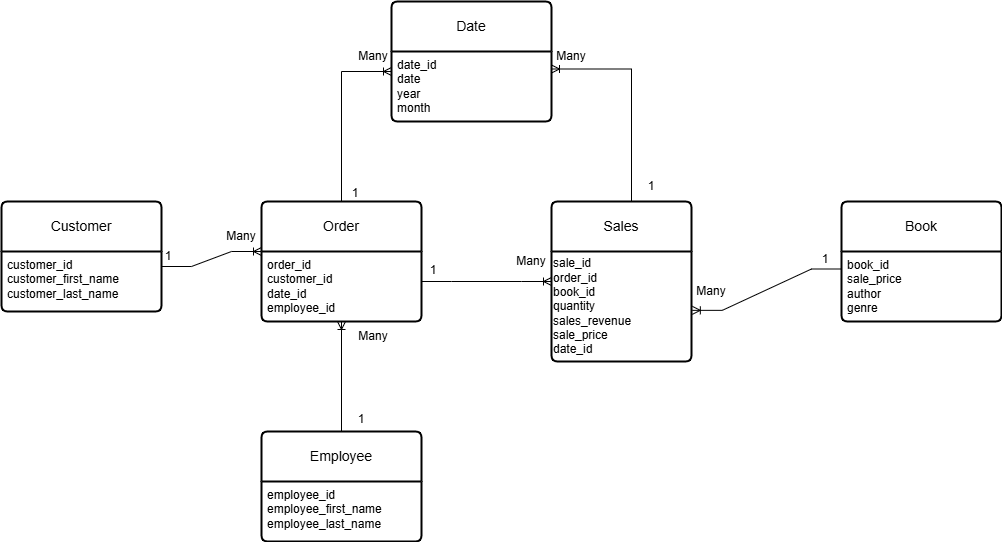

The diagram above was exported from draw.io. Its source (the exported page's mxGraphModel, read from the mxfile embedded in the PNG):
<mxGraphModel dx="1059" dy="656" grid="1" gridSize="10" guides="1" tooltips="1" connect="1" arrows="1" fold="1" page="1" pageScale="1" pageWidth="850" pageHeight="1100" math="0" shadow="0" extFonts="Permanent Marker^https://fonts.googleapis.com/css?family=Permanent+Marker">
  <root>
    <mxCell id="0" />
    <mxCell id="1" parent="0" />
    <mxCell id="C8GzPE4xVjO3Cg_D7Rti-4" value="Customer" style="swimlane;childLayout=stackLayout;horizontal=1;startSize=50;horizontalStack=0;rounded=1;fontSize=14;fontStyle=0;strokeWidth=2;resizeParent=0;resizeLast=1;shadow=0;dashed=0;align=center;arcSize=4;whiteSpace=wrap;html=1;" parent="1" vertex="1">
      <mxGeometry x="140" y="300" width="160" height="110" as="geometry" />
    </mxCell>
    <mxCell id="C8GzPE4xVjO3Cg_D7Rti-5" value="&lt;div&gt;customer_id&lt;/div&gt;&lt;div&gt;customer_first_name&lt;/div&gt;&lt;div&gt;customer_last_name&lt;/div&gt;" style="align=left;strokeColor=none;fillColor=none;spacingLeft=4;fontSize=12;verticalAlign=top;resizable=0;rotatable=0;part=1;html=1;" parent="C8GzPE4xVjO3Cg_D7Rti-4" vertex="1">
      <mxGeometry y="50" width="160" height="60" as="geometry" />
    </mxCell>
    <mxCell id="C8GzPE4xVjO3Cg_D7Rti-7" value="Order" style="swimlane;childLayout=stackLayout;horizontal=1;startSize=50;horizontalStack=0;rounded=1;fontSize=14;fontStyle=0;strokeWidth=2;resizeParent=0;resizeLast=1;shadow=0;dashed=0;align=center;arcSize=4;whiteSpace=wrap;html=1;" parent="1" vertex="1">
      <mxGeometry x="400" y="300" width="160" height="120" as="geometry" />
    </mxCell>
    <mxCell id="C8GzPE4xVjO3Cg_D7Rti-8" value="order_id&lt;div&gt;customer_id&lt;/div&gt;&lt;div&gt;date_id&lt;/div&gt;&lt;div&gt;employee_id&lt;br&gt;&lt;div&gt;&lt;br&gt;&lt;/div&gt;&lt;/div&gt;" style="align=left;strokeColor=none;fillColor=none;spacingLeft=4;fontSize=12;verticalAlign=top;resizable=0;rotatable=0;part=1;html=1;" parent="C8GzPE4xVjO3Cg_D7Rti-7" vertex="1">
      <mxGeometry y="50" width="160" height="70" as="geometry" />
    </mxCell>
    <mxCell id="W2M6jXQJTQiohdXOS3X7-1" value="Employee" style="swimlane;childLayout=stackLayout;horizontal=1;startSize=50;horizontalStack=0;rounded=1;fontSize=14;fontStyle=0;strokeWidth=2;resizeParent=0;resizeLast=1;shadow=0;dashed=0;align=center;arcSize=4;whiteSpace=wrap;html=1;" vertex="1" parent="1">
      <mxGeometry x="400" y="530" width="160" height="110" as="geometry" />
    </mxCell>
    <mxCell id="W2M6jXQJTQiohdXOS3X7-2" value="&lt;div&gt;employee_id&lt;/div&gt;&lt;div&gt;employee_first_name&lt;/div&gt;&lt;div&gt;employee_last_name&lt;/div&gt;" style="align=left;strokeColor=none;fillColor=none;spacingLeft=4;fontSize=12;verticalAlign=top;resizable=0;rotatable=0;part=1;html=1;" vertex="1" parent="W2M6jXQJTQiohdXOS3X7-1">
      <mxGeometry y="50" width="160" height="60" as="geometry" />
    </mxCell>
    <mxCell id="W2M6jXQJTQiohdXOS3X7-3" value="Book" style="swimlane;childLayout=stackLayout;horizontal=1;startSize=50;horizontalStack=0;rounded=1;fontSize=14;fontStyle=0;strokeWidth=2;resizeParent=0;resizeLast=1;shadow=0;dashed=0;align=center;arcSize=4;whiteSpace=wrap;html=1;" vertex="1" parent="1">
      <mxGeometry x="980" y="300" width="160" height="120" as="geometry" />
    </mxCell>
    <mxCell id="W2M6jXQJTQiohdXOS3X7-4" value="&lt;div&gt;book_id&lt;/div&gt;&lt;div&gt;sale_price&lt;/div&gt;&lt;div&gt;author&lt;/div&gt;&lt;div&gt;genre&lt;/div&gt;&lt;div&gt;&lt;br&gt;&lt;/div&gt;" style="align=left;strokeColor=none;fillColor=none;spacingLeft=4;fontSize=12;verticalAlign=top;resizable=0;rotatable=0;part=1;html=1;" vertex="1" parent="W2M6jXQJTQiohdXOS3X7-3">
      <mxGeometry y="50" width="160" height="70" as="geometry" />
    </mxCell>
    <mxCell id="W2M6jXQJTQiohdXOS3X7-5" value="Sales" style="swimlane;childLayout=stackLayout;horizontal=1;startSize=50;horizontalStack=0;rounded=1;fontSize=14;fontStyle=0;strokeWidth=2;resizeParent=0;resizeLast=1;shadow=0;dashed=0;align=center;arcSize=4;whiteSpace=wrap;html=1;" vertex="1" parent="1">
      <mxGeometry x="690" y="300" width="140" height="160" as="geometry" />
    </mxCell>
    <mxCell id="W2M6jXQJTQiohdXOS3X7-7" value="&lt;span style=&quot;background-color: transparent; color: light-dark(rgb(0, 0, 0), rgb(255, 255, 255));&quot;&gt;sale_id&lt;/span&gt;&lt;br&gt;&lt;span style=&quot;background-color: transparent; color: light-dark(rgb(0, 0, 0), rgb(255, 255, 255));&quot;&gt;order_id&lt;/span&gt;&lt;br&gt;&lt;span style=&quot;background-color: transparent; color: light-dark(rgb(0, 0, 0), rgb(255, 255, 255));&quot;&gt;book_id&lt;/span&gt;&lt;br&gt;&lt;span style=&quot;background-color: transparent; color: light-dark(rgb(0, 0, 0), rgb(255, 255, 255));&quot;&gt;quantity&lt;/span&gt;&lt;br&gt;&lt;span style=&quot;background-color: transparent; color: light-dark(rgb(0, 0, 0), rgb(255, 255, 255));&quot;&gt;sales_revenue&lt;/span&gt;&lt;br&gt;&lt;div&gt;sale_price&lt;/div&gt;&lt;div&gt;date_id&lt;/div&gt;" style="text;html=1;align=left;verticalAlign=middle;resizable=0;points=[];autosize=1;strokeColor=none;fillColor=none;" vertex="1" parent="W2M6jXQJTQiohdXOS3X7-5">
      <mxGeometry y="50" width="140" height="110" as="geometry" />
    </mxCell>
    <mxCell id="W2M6jXQJTQiohdXOS3X7-13" value="Date" style="swimlane;childLayout=stackLayout;horizontal=1;startSize=50;horizontalStack=0;rounded=1;fontSize=14;fontStyle=0;strokeWidth=2;resizeParent=0;resizeLast=1;shadow=0;dashed=0;align=center;arcSize=4;whiteSpace=wrap;html=1;" vertex="1" parent="1">
      <mxGeometry x="530" y="100" width="160" height="120" as="geometry" />
    </mxCell>
    <mxCell id="W2M6jXQJTQiohdXOS3X7-14" value="date_id&lt;div&gt;date&lt;/div&gt;&lt;div&gt;year&lt;/div&gt;&lt;div&gt;month&lt;/div&gt;" style="align=left;strokeColor=none;fillColor=none;spacingLeft=4;fontSize=12;verticalAlign=top;resizable=0;rotatable=0;part=1;html=1;" vertex="1" parent="W2M6jXQJTQiohdXOS3X7-13">
      <mxGeometry y="50" width="160" height="70" as="geometry" />
    </mxCell>
    <mxCell id="W2M6jXQJTQiohdXOS3X7-15" value="" style="edgeStyle=entityRelationEdgeStyle;fontSize=12;html=1;endArrow=ERoneToMany;rounded=0;entryX=0;entryY=0;entryDx=0;entryDy=0;exitX=1;exitY=0.25;exitDx=0;exitDy=0;" edge="1" parent="1" source="C8GzPE4xVjO3Cg_D7Rti-5" target="C8GzPE4xVjO3Cg_D7Rti-8">
      <mxGeometry width="100" height="100" relative="1" as="geometry">
        <mxPoint x="300" y="400" as="sourcePoint" />
        <mxPoint x="400" y="300" as="targetPoint" />
        <Array as="points">
          <mxPoint x="320" y="370" />
          <mxPoint x="380" y="350" />
          <mxPoint x="380" y="340" />
          <mxPoint x="350" y="390" />
        </Array>
      </mxGeometry>
    </mxCell>
    <mxCell id="W2M6jXQJTQiohdXOS3X7-16" value="" style="edgeStyle=elbowEdgeStyle;fontSize=12;html=1;endArrow=ERoneToMany;rounded=0;exitX=0.5;exitY=0;exitDx=0;exitDy=0;" edge="1" parent="1" source="C8GzPE4xVjO3Cg_D7Rti-7">
      <mxGeometry width="100" height="100" relative="1" as="geometry">
        <mxPoint x="430" y="270" as="sourcePoint" />
        <mxPoint x="530" y="170" as="targetPoint" />
        <Array as="points">
          <mxPoint x="480" y="230" />
        </Array>
      </mxGeometry>
    </mxCell>
    <mxCell id="W2M6jXQJTQiohdXOS3X7-17" value="" style="edgeStyle=entityRelationEdgeStyle;fontSize=12;html=1;endArrow=ERoneToMany;rounded=0;entryX=1.006;entryY=0.535;entryDx=0;entryDy=0;entryPerimeter=0;exitX=0;exitY=0.25;exitDx=0;exitDy=0;" edge="1" parent="1" source="W2M6jXQJTQiohdXOS3X7-4" target="W2M6jXQJTQiohdXOS3X7-7">
      <mxGeometry width="100" height="100" relative="1" as="geometry">
        <mxPoint x="920" y="360" as="sourcePoint" />
        <mxPoint x="1020" y="260" as="targetPoint" />
        <Array as="points">
          <mxPoint x="870" y="350" />
          <mxPoint x="870" y="380" />
          <mxPoint x="870" y="380" />
        </Array>
      </mxGeometry>
    </mxCell>
    <mxCell id="W2M6jXQJTQiohdXOS3X7-18" value="" style="edgeStyle=entityRelationEdgeStyle;fontSize=12;html=1;endArrow=ERoneToMany;rounded=0;entryX=1;entryY=0.25;entryDx=0;entryDy=0;" edge="1" parent="1" target="W2M6jXQJTQiohdXOS3X7-14">
      <mxGeometry width="100" height="100" relative="1" as="geometry">
        <mxPoint x="740" y="300" as="sourcePoint" />
        <mxPoint x="840" y="200" as="targetPoint" />
      </mxGeometry>
    </mxCell>
    <mxCell id="W2M6jXQJTQiohdXOS3X7-21" value="" style="fontSize=12;html=1;endArrow=ERoneToMany;rounded=0;exitX=0.5;exitY=0;exitDx=0;exitDy=0;" edge="1" parent="1" source="W2M6jXQJTQiohdXOS3X7-1" target="C8GzPE4xVjO3Cg_D7Rti-8">
      <mxGeometry width="100" height="100" relative="1" as="geometry">
        <mxPoint x="300" y="480" as="sourcePoint" />
        <mxPoint x="470" y="430" as="targetPoint" />
      </mxGeometry>
    </mxCell>
    <mxCell id="W2M6jXQJTQiohdXOS3X7-23" value="" style="edgeStyle=entityRelationEdgeStyle;fontSize=12;html=1;endArrow=ERoneToMany;rounded=0;entryX=0;entryY=0.5;entryDx=0;entryDy=0;" edge="1" parent="1" target="W2M6jXQJTQiohdXOS3X7-5">
      <mxGeometry width="100" height="100" relative="1" as="geometry">
        <mxPoint x="560" y="380" as="sourcePoint" />
        <mxPoint x="660" y="280" as="targetPoint" />
      </mxGeometry>
    </mxCell>
    <mxCell id="W2M6jXQJTQiohdXOS3X7-24" value="1" style="text;strokeColor=none;align=center;fillColor=none;html=1;verticalAlign=middle;whiteSpace=wrap;rounded=0;" vertex="1" parent="1">
      <mxGeometry x="470" y="503" width="60" height="30" as="geometry" />
    </mxCell>
    <mxCell id="W2M6jXQJTQiohdXOS3X7-25" value="1" style="text;strokeColor=none;align=center;fillColor=none;html=1;verticalAlign=middle;whiteSpace=wrap;rounded=0;" vertex="1" parent="1">
      <mxGeometry x="277" y="340" width="60" height="30" as="geometry" />
    </mxCell>
    <mxCell id="W2M6jXQJTQiohdXOS3X7-26" value="1" style="text;strokeColor=none;align=center;fillColor=none;html=1;verticalAlign=middle;whiteSpace=wrap;rounded=0;" vertex="1" parent="1">
      <mxGeometry x="464" y="277" width="60" height="30" as="geometry" />
    </mxCell>
    <mxCell id="W2M6jXQJTQiohdXOS3X7-27" value="1" style="text;strokeColor=none;align=center;fillColor=none;html=1;verticalAlign=middle;whiteSpace=wrap;rounded=0;" vertex="1" parent="1">
      <mxGeometry x="760" y="270" width="60" height="30" as="geometry" />
    </mxCell>
    <mxCell id="W2M6jXQJTQiohdXOS3X7-28" value="1" style="text;strokeColor=none;align=center;fillColor=none;html=1;verticalAlign=middle;whiteSpace=wrap;rounded=0;" vertex="1" parent="1">
      <mxGeometry x="934" y="343" width="60" height="30" as="geometry" />
    </mxCell>
    <mxCell id="W2M6jXQJTQiohdXOS3X7-29" value="1" style="text;strokeColor=none;align=center;fillColor=none;html=1;verticalAlign=middle;whiteSpace=wrap;rounded=0;" vertex="1" parent="1">
      <mxGeometry x="542" y="354" width="60" height="30" as="geometry" />
    </mxCell>
    <mxCell id="W2M6jXQJTQiohdXOS3X7-30" value="Many" style="text;strokeColor=none;align=center;fillColor=none;html=1;verticalAlign=middle;whiteSpace=wrap;rounded=0;" vertex="1" parent="1">
      <mxGeometry x="482" y="140" width="60" height="30" as="geometry" />
    </mxCell>
    <mxCell id="W2M6jXQJTQiohdXOS3X7-31" value="Many" style="text;strokeColor=none;align=center;fillColor=none;html=1;verticalAlign=middle;whiteSpace=wrap;rounded=0;" vertex="1" parent="1">
      <mxGeometry x="482" y="420" width="60" height="30" as="geometry" />
    </mxCell>
    <mxCell id="W2M6jXQJTQiohdXOS3X7-32" value="Many" style="text;strokeColor=none;align=center;fillColor=none;html=1;verticalAlign=middle;whiteSpace=wrap;rounded=0;" vertex="1" parent="1">
      <mxGeometry x="350" y="320" width="60" height="30" as="geometry" />
    </mxCell>
    <mxCell id="W2M6jXQJTQiohdXOS3X7-33" value="Many" style="text;strokeColor=none;align=center;fillColor=none;html=1;verticalAlign=middle;whiteSpace=wrap;rounded=0;" vertex="1" parent="1">
      <mxGeometry x="640" y="345" width="60" height="30" as="geometry" />
    </mxCell>
    <mxCell id="W2M6jXQJTQiohdXOS3X7-34" value="Many" style="text;strokeColor=none;align=center;fillColor=none;html=1;verticalAlign=middle;whiteSpace=wrap;rounded=0;" vertex="1" parent="1">
      <mxGeometry x="820" y="375" width="60" height="30" as="geometry" />
    </mxCell>
    <mxCell id="W2M6jXQJTQiohdXOS3X7-35" value="Many" style="text;strokeColor=none;align=center;fillColor=none;html=1;verticalAlign=middle;whiteSpace=wrap;rounded=0;" vertex="1" parent="1">
      <mxGeometry x="680" y="140" width="60" height="30" as="geometry" />
    </mxCell>
  </root>
</mxGraphModel>